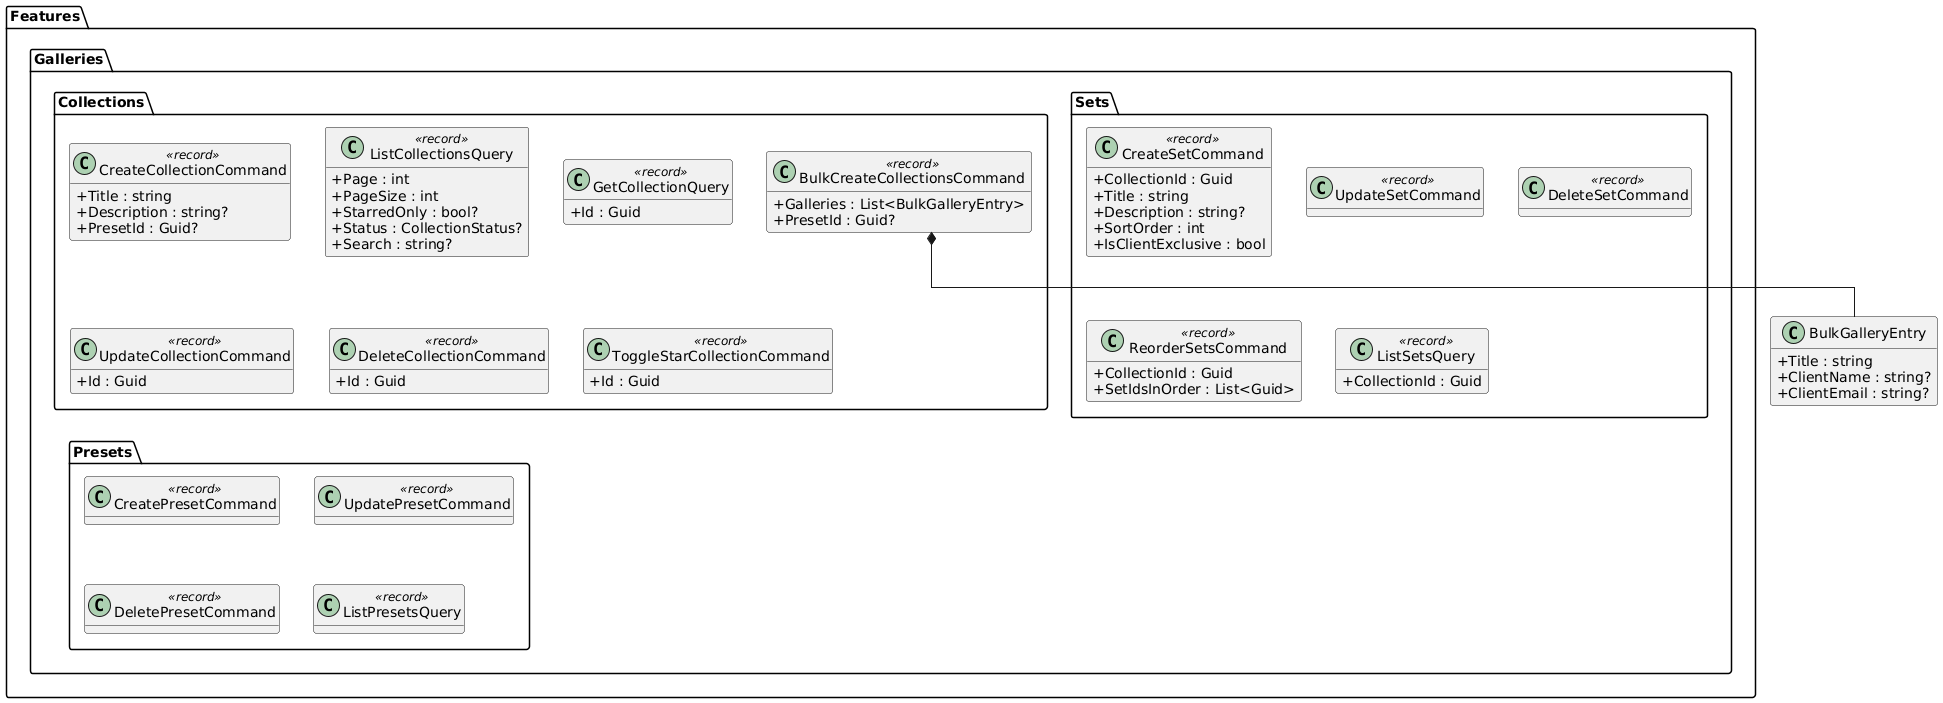

The diagram above was rendered by PlantUML. Its source (embedded in the PNG):
@startuml
skinparam classAttributeIconSize 0
skinparam linetype ortho
hide empty methods

package "Features.Galleries.Collections" {
  class CreateCollectionCommand <<record>> {
    +Title : string
    +Description : string?
    +PresetId : Guid?
  }
  class ListCollectionsQuery <<record>> {
    +Page : int
    +PageSize : int
    +StarredOnly : bool?
    +Status : CollectionStatus?
    +Search : string?
  }
  class GetCollectionQuery <<record>> {
    +Id : Guid
  }
  class UpdateCollectionCommand <<record>> {
    +Id : Guid
  }
  class DeleteCollectionCommand <<record>> {
    +Id : Guid
  }
  class BulkCreateCollectionsCommand <<record>> {
    +Galleries : List<BulkGalleryEntry>
    +PresetId : Guid?
  }
  class ToggleStarCollectionCommand <<record>> {
    +Id : Guid
  }
}

class BulkGalleryEntry {
  +Title : string
  +ClientName : string?
  +ClientEmail : string?
}

package "Features.Galleries.Sets" {
  class CreateSetCommand <<record>> {
    +CollectionId : Guid
    +Title : string
    +Description : string?
    +SortOrder : int
    +IsClientExclusive : bool
  }
  class UpdateSetCommand <<record>>
  class DeleteSetCommand <<record>>
  class ReorderSetsCommand <<record>> {
    +CollectionId : Guid
    +SetIdsInOrder : List<Guid>
  }
  class ListSetsQuery <<record>> {
    +CollectionId : Guid
  }
}

package "Features.Galleries.Presets" {
  class CreatePresetCommand <<record>>
  class UpdatePresetCommand <<record>>
  class DeletePresetCommand <<record>>
  class ListPresetsQuery <<record>>
}

BulkCreateCollectionsCommand *-- BulkGalleryEntry
@enduml